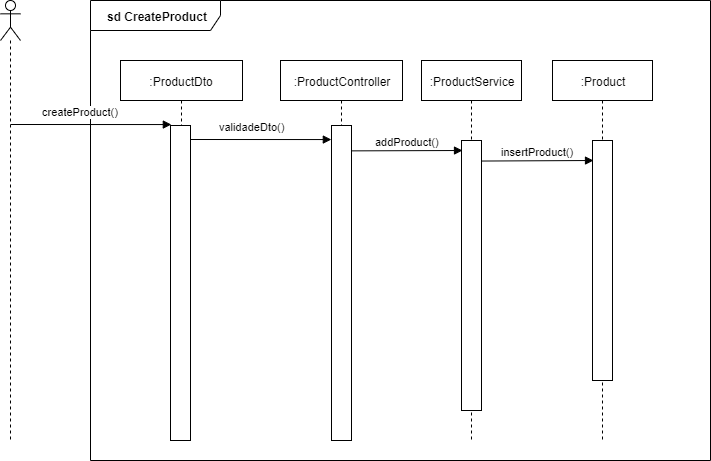

The diagram above was exported from draw.io. Its source (the exported page's mxGraphModel, read from the mxfile embedded in the PNG):
<mxGraphModel dx="1422" dy="804" grid="1" gridSize="10" guides="1" tooltips="1" connect="1" arrows="1" fold="1" page="1" pageScale="1" pageWidth="827" pageHeight="1169" math="0" shadow="0">
  <root>
    <mxCell id="VFwH0mZkPitj5Hb00Vl--0" />
    <mxCell id="VFwH0mZkPitj5Hb00Vl--1" parent="VFwH0mZkPitj5Hb00Vl--0" />
    <mxCell id="LSnbPYovhbtaJctw5OU1-2" value=":ProductDto" style="shape=umlLifeline;perimeter=lifelinePerimeter;whiteSpace=wrap;html=1;container=1;collapsible=0;recursiveResize=0;outlineConnect=0;" parent="VFwH0mZkPitj5Hb00Vl--1" vertex="1">
      <mxGeometry x="150" y="90" width="122" height="380" as="geometry" />
    </mxCell>
    <mxCell id="VFwH0mZkPitj5Hb00Vl--2" value="&lt;b&gt;sd CreateProduct&lt;/b&gt;" style="shape=umlFrame;whiteSpace=wrap;html=1;width=130;height=30;" parent="VFwH0mZkPitj5Hb00Vl--1" vertex="1">
      <mxGeometry x="120" y="30" width="620" height="460" as="geometry" />
    </mxCell>
    <mxCell id="VFwH0mZkPitj5Hb00Vl--3" value=":ProductController" style="shape=umlLifeline;perimeter=lifelinePerimeter;whiteSpace=wrap;html=1;container=1;collapsible=0;recursiveResize=0;outlineConnect=0;" parent="VFwH0mZkPitj5Hb00Vl--1" vertex="1">
      <mxGeometry x="310" y="90" width="122" height="380" as="geometry" />
    </mxCell>
    <mxCell id="VFwH0mZkPitj5Hb00Vl--4" value=":Product" style="shape=umlLifeline;perimeter=lifelinePerimeter;whiteSpace=wrap;html=1;container=1;collapsible=0;recursiveResize=0;outlineConnect=0;" parent="VFwH0mZkPitj5Hb00Vl--1" vertex="1">
      <mxGeometry x="582" y="90" width="100" height="380" as="geometry" />
    </mxCell>
    <mxCell id="VFwH0mZkPitj5Hb00Vl--5" value="" style="html=1;points=[];perimeter=orthogonalPerimeter;" parent="VFwH0mZkPitj5Hb00Vl--1" vertex="1">
      <mxGeometry x="361" y="155" width="20" height="315" as="geometry" />
    </mxCell>
    <mxCell id="VFwH0mZkPitj5Hb00Vl--6" value="" style="shape=umlLifeline;participant=umlActor;perimeter=lifelinePerimeter;whiteSpace=wrap;html=1;container=1;collapsible=0;recursiveResize=0;verticalAlign=top;spacingTop=36;labelBackgroundColor=#ffffff;outlineConnect=0;" parent="VFwH0mZkPitj5Hb00Vl--1" vertex="1">
      <mxGeometry x="30" y="30" width="20" height="440" as="geometry" />
    </mxCell>
    <mxCell id="VFwH0mZkPitj5Hb00Vl--7" value="createProduct()" style="html=1;verticalAlign=bottom;endArrow=block;entryX=0.042;entryY=-0.003;entryDx=0;entryDy=0;entryPerimeter=0;" parent="VFwH0mZkPitj5Hb00Vl--6" target="LSnbPYovhbtaJctw5OU1-0" edge="1">
      <mxGeometry x="-0.1303" y="4" width="80" relative="1" as="geometry">
        <mxPoint x="10.100000000000023" y="124" as="sourcePoint" />
        <mxPoint x="170.18000000000006" y="121.4799999999999" as="targetPoint" />
        <mxPoint as="offset" />
      </mxGeometry>
    </mxCell>
    <mxCell id="VFwH0mZkPitj5Hb00Vl--8" value="insertProduct()" style="html=1;verticalAlign=bottom;endArrow=block;exitX=0.978;exitY=0.002;exitDx=0;exitDy=0;exitPerimeter=0;entryX=0.05;entryY=0;entryDx=0;entryDy=0;entryPerimeter=0;" parent="VFwH0mZkPitj5Hb00Vl--1" edge="1">
      <mxGeometry width="80" relative="1" as="geometry">
        <mxPoint x="510.56000000000006" y="190.54000000000008" as="sourcePoint" />
        <mxPoint x="623" y="190" as="targetPoint" />
      </mxGeometry>
    </mxCell>
    <mxCell id="VFwH0mZkPitj5Hb00Vl--9" value="" style="html=1;points=[];perimeter=orthogonalPerimeter;" parent="VFwH0mZkPitj5Hb00Vl--1" vertex="1">
      <mxGeometry x="622" y="170" width="20" height="240" as="geometry" />
    </mxCell>
    <mxCell id="VFwH0mZkPitj5Hb00Vl--11" value=":ProductService" style="shape=umlLifeline;perimeter=lifelinePerimeter;whiteSpace=wrap;html=1;container=1;collapsible=0;recursiveResize=0;outlineConnect=0;" parent="VFwH0mZkPitj5Hb00Vl--1" vertex="1">
      <mxGeometry x="451" y="90" width="100" height="380" as="geometry" />
    </mxCell>
    <mxCell id="VFwH0mZkPitj5Hb00Vl--12" value="addProduct()" style="html=1;verticalAlign=bottom;endArrow=block;exitX=0.995;exitY=0.001;exitDx=0;exitDy=0;exitPerimeter=0;entryX=0.05;entryY=0;entryDx=0;entryDy=0;entryPerimeter=0;" parent="VFwH0mZkPitj5Hb00Vl--1" edge="1">
      <mxGeometry width="80" relative="1" as="geometry">
        <mxPoint x="380.9000000000001" y="180.37" as="sourcePoint" />
        <mxPoint x="492" y="180" as="targetPoint" />
      </mxGeometry>
    </mxCell>
    <mxCell id="VFwH0mZkPitj5Hb00Vl--13" value="" style="html=1;points=[];perimeter=orthogonalPerimeter;" parent="VFwH0mZkPitj5Hb00Vl--1" vertex="1">
      <mxGeometry x="491" y="170" width="20" height="270" as="geometry" />
    </mxCell>
    <mxCell id="LSnbPYovhbtaJctw5OU1-0" value="" style="html=1;points=[];perimeter=orthogonalPerimeter;" parent="VFwH0mZkPitj5Hb00Vl--1" vertex="1">
      <mxGeometry x="200" y="155" width="20" height="315" as="geometry" />
    </mxCell>
    <mxCell id="LSnbPYovhbtaJctw5OU1-3" value="validadeDto()" style="html=1;verticalAlign=bottom;endArrow=block;entryX=0.042;entryY=-0.003;entryDx=0;entryDy=0;entryPerimeter=0;" parent="VFwH0mZkPitj5Hb00Vl--1" edge="1">
      <mxGeometry x="-0.1303" y="4" width="80" relative="1" as="geometry">
        <mxPoint x="220" y="169" as="sourcePoint" />
        <mxPoint x="360.84000000000015" y="169.05500000000006" as="targetPoint" />
        <mxPoint as="offset" />
      </mxGeometry>
    </mxCell>
  </root>
</mxGraphModel>